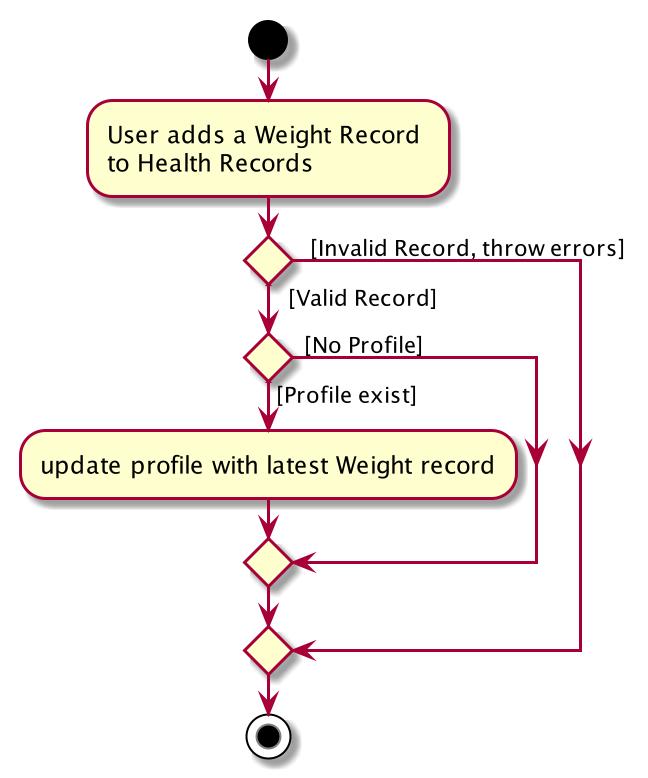

The diagram above was rendered by PlantUML. Its source (embedded in the PNG):
@startuml
start
:User adds a Weight Record \nto Health Records;

if () then (  [Valid Record])
    if () then ([Profile exist])
    :update profile with latest Weight record;
    else (  [No Profile])
    endif
else (   [Invalid Record, throw errors])
endif
stop
@enduml